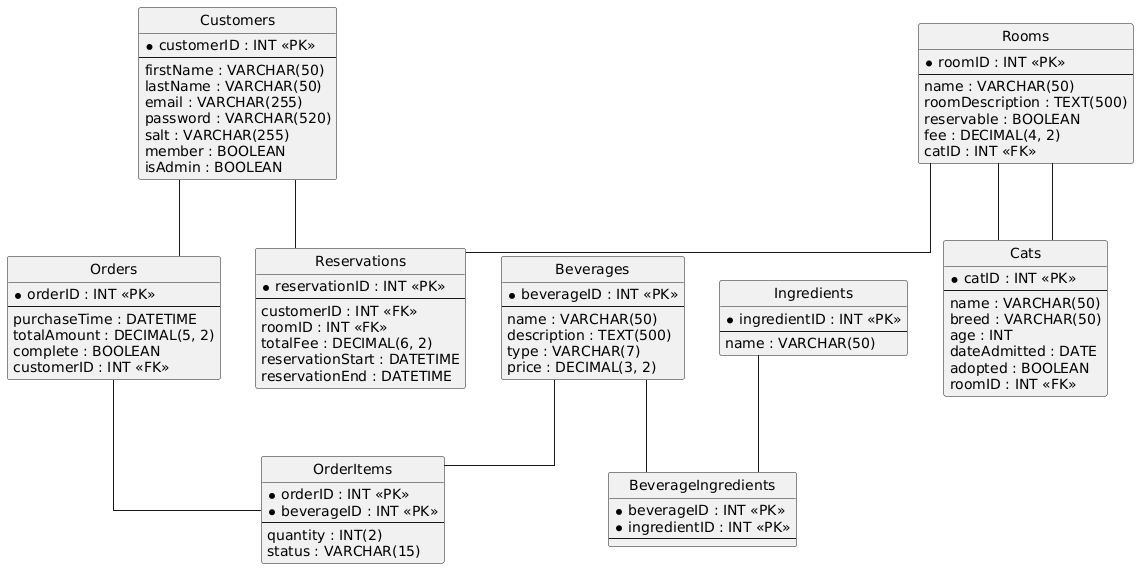

The diagram above was rendered by PlantUML. Its source (embedded in the PNG):
@startuml
hide circle
skinparam linetype ortho

entity "Customers" as Customers {
  * customerID : INT <<PK>>
  --
  firstName : VARCHAR(50)
  lastName : VARCHAR(50)
  email : VARCHAR(255)
  password : VARCHAR(520)
  salt : VARCHAR(255)
  member : BOOLEAN
  isAdmin : BOOLEAN
}

entity "Cats" as Cats {
  * catID : INT <<PK>>
  --
  name : VARCHAR(50)
  breed : VARCHAR(50)
  age : INT
  dateAdmitted : DATE
  adopted : BOOLEAN
  roomID : INT <<FK>>
}

entity "Rooms" as Rooms {
  * roomID : INT <<PK>>
  --
  name : VARCHAR(50)
  roomDescription : TEXT(500)
  reservable : BOOLEAN
  fee : DECIMAL(4, 2)
  catID : INT <<FK>>
}

entity "Beverages" as Beverages {
  * beverageID : INT <<PK>>
  --
  name : VARCHAR(50)
  description : TEXT(500)
  type : VARCHAR(7)
  price : DECIMAL(3, 2)
}

entity "Ingredients" as Ingredients {
  * ingredientID : INT <<PK>>
  --
  name : VARCHAR(50)
}

entity "Orders" as Orders {
  * orderID : INT <<PK>>
  --
  purchaseTime : DATETIME
  totalAmount : DECIMAL(5, 2)
  complete : BOOLEAN
  customerID : INT <<FK>>
}

entity "Reservations" as Reservations {
  * reservationID : INT <<PK>>
  --
  customerID : INT <<FK>>
  roomID : INT <<FK>>
  totalFee : DECIMAL(6, 2)
  reservationStart : DATETIME
  reservationEnd : DATETIME
}

entity "BeverageIngredients" as BeverageIngredients {
  * beverageID : INT <<PK>>
  * ingredientID : INT <<PK>>
  --
}

entity "OrderItems" as OrderItems {
  * orderID : INT <<PK>>
  * beverageID : INT <<PK>>
  --
  quantity : INT(2)
  status : VARCHAR(15)
}

Cats -- Rooms
Customers -- Orders
Customers -- Reservations
Rooms -- Reservations
Beverages -- BeverageIngredients
Ingredients -- BeverageIngredients
Beverages -- OrderItems
Orders -- OrderItems
Rooms -- Cats
@enduml